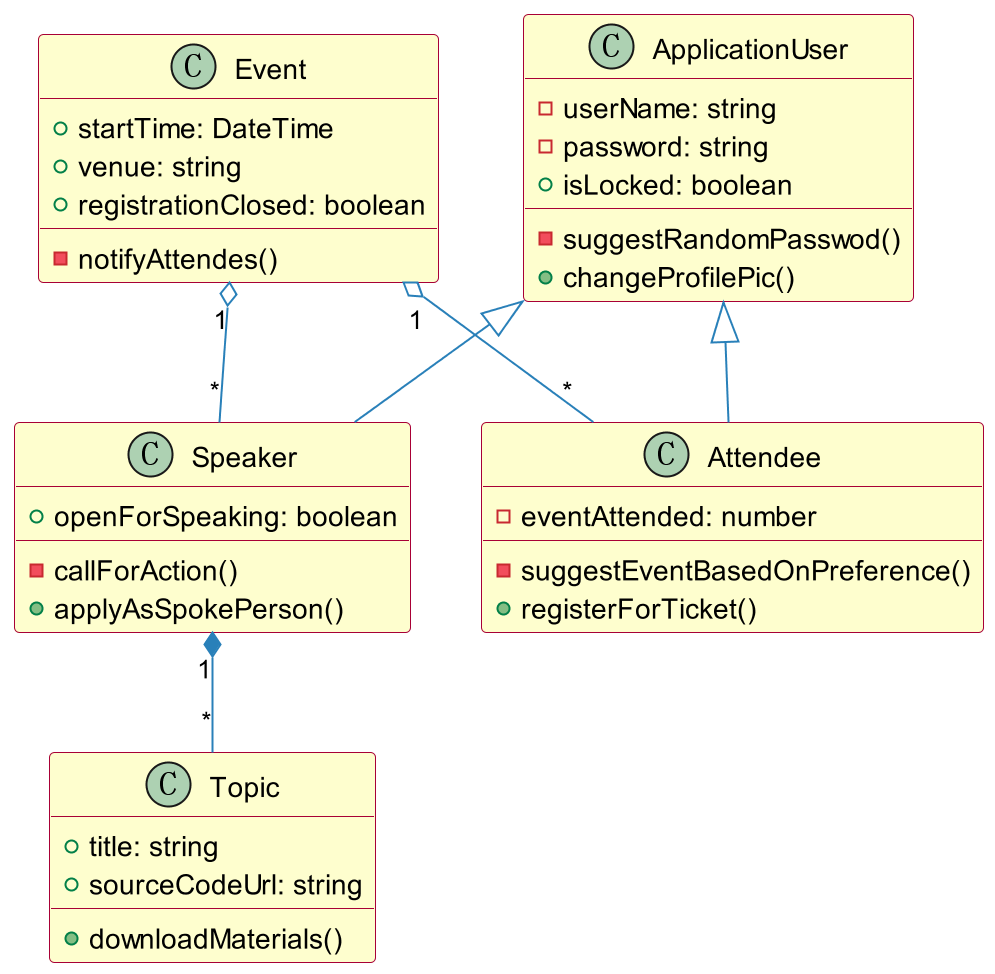

The diagram above was rendered by PlantUML. Its source (embedded in the PNG):
@startuml
skinparam backgroundColor white

skinparam note {
    BackgroundColor #F1FFFF
    BorderColor #2980B9
}

skinparam activity {
    BackgroundColor #BDE3FF
    ArrowColor #2980B9
    BorderColor #2980B9
    StartColor #227BC6
    EndColor #227BC6
    BarColor #227BC6
}

skinparam sequence {
    ArrowColor  #2980B9
    DividerBackgroundColor  #BDE3FF
    GroupBackgroundColor    #BDE3FF
    LifeLineBackgroundColor white
    LifeLineBorderColor #2980B9
    ParticipantBackgroundColor  #BDE3FF
    ParticipantBorderColor  #2980B9
    BoxLineColor    #2980B9
    BoxBackgroundColor  #DDDDDD
}

skinparam actorBackgroundColor #FEFECE
skinparam actorBorderColor    #A80036

skinparam usecaseArrowColor   #A80036
skinparam usecaseBackgroundColor  #FEFECE
skinparam usecaseBorderColor  #A80036

skinparam classArrowColor #A80036
skinparam classBackgroundColor    #FEFECE
skinparam classBorderColor    #A80036

skinparam objectArrowColor    #A80036
skinparam objectBackgroundColor   #FEFECE
skinparam objectBorderColor   #A80036

skinparam packageBackgroundColor  #FEFECE
skinparam packageBorderColor  #A80036

skinparam stereotypeCBackgroundColor  #ADD1B2
skinparam stereotypeABackgroundColor  #A9DCDF
skinparam stereotypeIBackgroundColor  #B4A7E5
skinparam stereotypeEBackgroundColor  #EB937F

skinparam componentArrowColor #A80036
skinparam componentBackgroundColor    #FEFECE
skinparam componentBorderColor    #A80036
skinparam componentInterfaceBackgroundColor   #FEFECE
skinparam componentInterfaceBorderColor   #A80036

skinparam stateBackgroundColor #BDE3FF
skinparam stateBorderColor #2980B9
skinparam stateArrowColor #2980B9
skinparam stateStartColor black
skinparam stateEndColor   black
scale 2
class Event {
    +startTime: DateTime
    +venue: string
    +registrationClosed: boolean
    -notifyAttendes()
}
 
class ApplicationUser {
    -userName: string
    -password: string
    +isLocked: boolean
    -suggestRandomPasswod()
    +changeProfilePic()
}
 
class Speaker {
    +openForSpeaking: boolean
    -callForAction()
    +applyAsSpokePerson()
}
 
class Topic {
    +title: string
    +sourceCodeUrl: string
    +downloadMaterials()
}
 
class Attendee {
    -eventAttended: number
    -suggestEventBasedOnPreference()
    +registerForTicket()
}
 
ApplicationUser <|-- Speaker
ApplicationUser <|-- Attendee
Speaker "1" *-- "*" Topic
Event "1" o-- "*" Speaker
Event "1" o-- "*" Attendee
@enduml